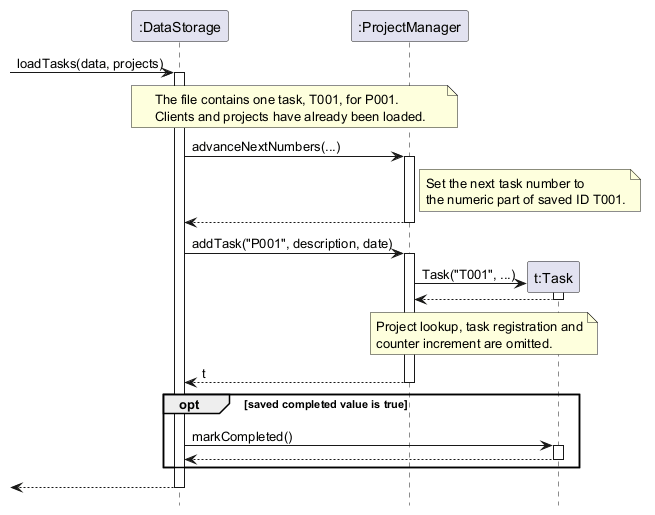

The diagram above was rendered by PlantUML. Its source (embedded in the PNG):
@startuml
' Restore one saved task during loadTasks; file reading and other records are omitted.
hide footbox

participant ":DataStorage" as Storage
participant ":ProjectManager" as PM

[-> Storage : loadTasks(data, projects)
activate Storage
note over Storage, PM
  The file contains one task, T001, for P001.
  Clients and projects have already been loaded.
end note
Storage -> PM : advanceNextNumbers(...)
activate PM
note right of PM : Set the next task number to\nthe numeric part of saved ID T001.
PM --> Storage
deactivate PM
Storage -> PM : addTask("P001", description, date)
activate PM
create participant "t:Task" as T
PM -> T : Task("T001", ...)
activate T
T --> PM
deactivate T
note over PM, T : Project lookup, task registration and\ncounter increment are omitted.
PM --> Storage : t
deactivate PM
opt saved completed value is true
    Storage -> T : markCompleted()
    activate T
    T --> Storage
    deactivate T
end
[<-- Storage
deactivate Storage

@enduml